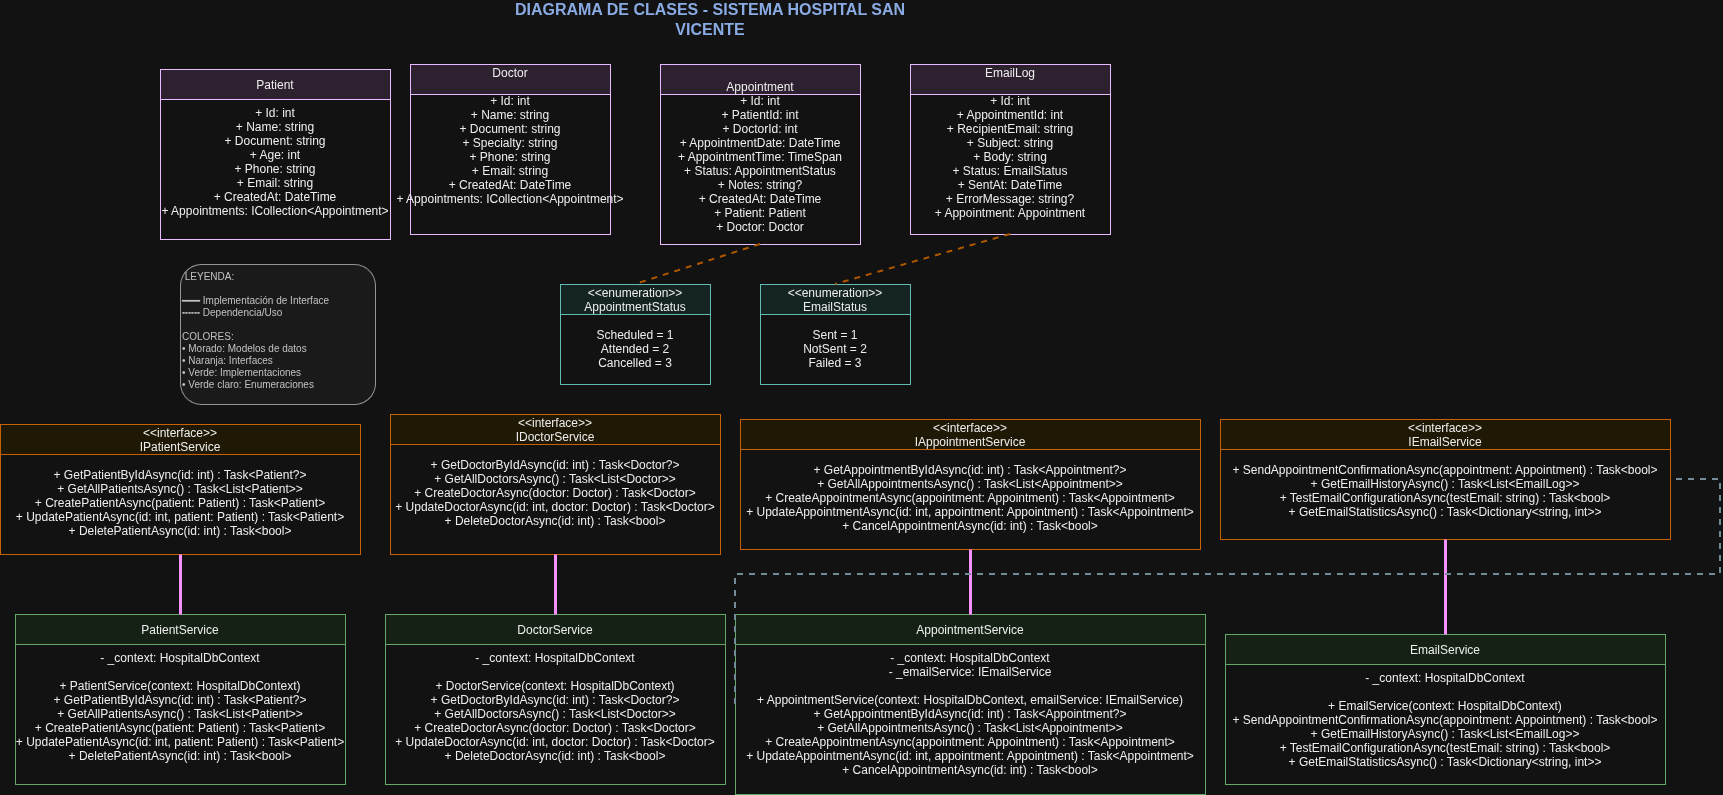

The diagram above was exported from draw.io. Its source (the exported page's mxGraphModel, read from the mxfile embedded in the PNG):
<mxGraphModel dx="2560" dy="793" grid="1" gridSize="10" guides="1" tooltips="1" connect="1" arrows="1" fold="1" page="1" pageScale="1" pageWidth="1200" pageHeight="800" math="0" shadow="0">
  <root>
    <mxCell id="0" />
    <mxCell id="1" parent="0" />
    <mxCell id="title" value="DIAGRAMA DE CLASES - SISTEMA HOSPITAL SAN VICENTE" style="text;html=1;strokeColor=none;fillColor=none;align=center;verticalAlign=middle;whiteSpace=wrap;rounded=0;fontSize=16;fontStyle=1;fontColor=#2F5597;" parent="1" vertex="1">
      <mxGeometry x="400" y="20" width="400" height="30" as="geometry" />
    </mxCell>
    <mxCell id="patient" value="&#10;&#10;&#10;&#10;&#10;&#10;&#10;&#10;&#10;Patient&#10;&#10;+ Id: int&#10;+ Name: string&#10;+ Document: string&#10;+ Age: int&#10;+ Phone: string&#10;+ Email: string&#10;+ CreatedAt: DateTime&#10;+ Appointments: ICollection&lt;Appointment&gt;" style="swimlane;fontStyle=0;childLayout=stackLayout;horizontal=1;startSize=30;horizontalStack=0;resizeParent=1;resizeParentMax=0;resizeLast=0;collapsible=1;marginBottom=0;fillColor=#F3E5F5;strokeColor=#4A148C;fontColor=#000000;" parent="1" vertex="1">
      <mxGeometry x="50" y="85" width="230" height="170" as="geometry" />
    </mxCell>
    <mxCell id="doctor" value="&#10;&#10;&#10;&#10;&#10;&#10;&#10;&#10;Doctor&#10;&#10;+ Id: int&#10;+ Name: string&#10;+ Document: string&#10;+ Specialty: string&#10;+ Phone: string&#10;+ Email: string&#10;+ CreatedAt: DateTime&#10;+ Appointments: ICollection&lt;Appointment&gt;" style="swimlane;fontStyle=0;childLayout=stackLayout;horizontal=1;startSize=30;horizontalStack=0;resizeParent=1;resizeParentMax=0;resizeLast=0;collapsible=1;marginBottom=0;fillColor=#F3E5F5;strokeColor=#4A148C;fontColor=#000000;" parent="1" vertex="1">
      <mxGeometry x="300" y="80" width="200" height="170" as="geometry" />
    </mxCell>
    <mxCell id="appointment" value="&#10;&#10;&#10;&#10;&#10;&#10;&#10;&#10;&#10;&#10;&#10;Appointment&#10;+ Id: int&#10;+ PatientId: int&#10;+ DoctorId: int&#10;+ AppointmentDate: DateTime&#10;+ AppointmentTime: TimeSpan&#10;+ Status: AppointmentStatus&#10;+ Notes: string?&#10;+ CreatedAt: DateTime&#10;+ Patient: Patient&#10;+ Doctor: Doctor" style="swimlane;fontStyle=0;childLayout=stackLayout;horizontal=1;startSize=30;horizontalStack=0;resizeParent=1;resizeParentMax=0;resizeLast=0;collapsible=1;marginBottom=0;fillColor=#F3E5F5;strokeColor=#4A148C;fontColor=#000000;" parent="1" vertex="1">
      <mxGeometry x="550" y="80" width="200" height="180" as="geometry" />
    </mxCell>
    <mxCell id="emailLog" value="&#10;&#10;&#10;&#10;&#10;&#10;&#10;&#10;&#10;EmailLog&#10;&#10;+ Id: int&#10;+ AppointmentId: int&#10;+ RecipientEmail: string&#10;+ Subject: string&#10;+ Body: string&#10;+ Status: EmailStatus&#10;+ SentAt: DateTime&#10;+ ErrorMessage: string?&#10;+ Appointment: Appointment" style="swimlane;fontStyle=0;childLayout=stackLayout;horizontal=1;startSize=30;horizontalStack=0;resizeParent=1;resizeParentMax=0;resizeLast=0;collapsible=1;marginBottom=0;fillColor=#F3E5F5;strokeColor=#4A148C;fontColor=#000000;" parent="1" vertex="1">
      <mxGeometry x="800" y="80" width="200" height="170" as="geometry" />
    </mxCell>
    <mxCell id="appointmentStatus" value="&#10;&#10;&#10;&#10;&lt;&lt;enumeration&gt;&gt;&#10;AppointmentStatus&#10;&#10;Scheduled = 1&#10;Attended = 2&#10;Cancelled = 3" style="swimlane;fontStyle=0;childLayout=stackLayout;horizontal=1;startSize=30;horizontalStack=0;resizeParent=1;resizeParentMax=0;resizeLast=0;collapsible=1;marginBottom=0;fillColor=#E0F2F1;strokeColor=#00695C;fontColor=#000000;" parent="1" vertex="1">
      <mxGeometry x="450" y="300" width="150" height="100" as="geometry" />
    </mxCell>
    <mxCell id="emailStatus" value="&#10;&#10;&#10;&#10;&lt;&lt;enumeration&gt;&gt;&#10;EmailStatus&#10;&#10;Sent = 1&#10;NotSent = 2&#10;Failed = 3" style="swimlane;fontStyle=0;childLayout=stackLayout;horizontal=1;startSize=30;horizontalStack=0;resizeParent=1;resizeParentMax=0;resizeLast=0;collapsible=1;marginBottom=0;fillColor=#E0F2F1;strokeColor=#00695C;fontColor=#000000;" parent="1" vertex="1">
      <mxGeometry x="650" y="300" width="150" height="100" as="geometry" />
    </mxCell>
    <mxCell id="iPatientService" value="&#10;&#10;&#10;&#10;&#10;&#10;&lt;&lt;interface&gt;&gt;&#10;IPatientService&#10;&#10;+ GetPatientByIdAsync(id: int) : Task&lt;Patient?&gt;&#10;+ GetAllPatientsAsync() : Task&lt;List&lt;Patient&gt;&gt;&#10;+ CreatePatientAsync(patient: Patient) : Task&lt;Patient&gt;&#10;+ UpdatePatientAsync(id: int, patient: Patient) : Task&lt;Patient&gt;&#10;+ DeletePatientAsync(id: int) : Task&lt;bool&gt;" style="swimlane;fontStyle=0;childLayout=stackLayout;horizontal=1;startSize=30;horizontalStack=0;resizeParent=1;resizeParentMax=0;resizeLast=0;collapsible=1;marginBottom=0;fillColor=#FFF8E1;strokeColor=#F57F17;fontColor=#000000;" parent="1" vertex="1">
      <mxGeometry x="-110" y="440" width="360" height="130" as="geometry" />
    </mxCell>
    <mxCell id="iDoctorService" value="&#10;&#10;&#10;&#10;&#10;&#10;&lt;&lt;interface&gt;&gt;&#10;IDoctorService&#10;&#10;+ GetDoctorByIdAsync(id: int) : Task&lt;Doctor?&gt;&#10;+ GetAllDoctorsAsync() : Task&lt;List&lt;Doctor&gt;&gt;&#10;+ CreateDoctorAsync(doctor: Doctor) : Task&lt;Doctor&gt;&#10;+ UpdateDoctorAsync(id: int, doctor: Doctor) : Task&lt;Doctor&gt;&#10;+ DeleteDoctorAsync(id: int) : Task&lt;bool&gt;" style="swimlane;fontStyle=0;childLayout=stackLayout;horizontal=1;startSize=30;horizontalStack=0;resizeParent=1;resizeParentMax=0;resizeLast=0;collapsible=1;marginBottom=0;fillColor=#FFF8E1;strokeColor=#F57F17;fontColor=#000000;" parent="1" vertex="1">
      <mxGeometry x="280" y="430" width="330" height="140" as="geometry" />
    </mxCell>
    <mxCell id="iAppointmentService" value="&#10;&#10;&#10;&#10;&#10;&#10;&lt;&lt;interface&gt;&gt;&#10;IAppointmentService&#10;&#10;+ GetAppointmentByIdAsync(id: int) : Task&lt;Appointment?&gt;&#10;+ GetAllAppointmentsAsync() : Task&lt;List&lt;Appointment&gt;&gt;&#10;+ CreateAppointmentAsync(appointment: Appointment) : Task&lt;Appointment&gt;&#10;+ UpdateAppointmentAsync(id: int, appointment: Appointment) : Task&lt;Appointment&gt;&#10;+ CancelAppointmentAsync(id: int) : Task&lt;bool&gt;" style="swimlane;fontStyle=0;childLayout=stackLayout;horizontal=1;startSize=30;horizontalStack=0;resizeParent=1;resizeParentMax=0;resizeLast=0;collapsible=1;marginBottom=0;fillColor=#FFF8E1;strokeColor=#F57F17;fontColor=#000000;" parent="1" vertex="1">
      <mxGeometry x="630" y="435" width="460" height="130" as="geometry" />
    </mxCell>
    <mxCell id="iEmailService" value="&#10;&#10;&#10;&#10;&#10;&lt;&lt;interface&gt;&gt;&#10;IEmailService&#10;&#10;+ SendAppointmentConfirmationAsync(appointment: Appointment) : Task&lt;bool&gt;&#10;+ GetEmailHistoryAsync() : Task&lt;List&lt;EmailLog&gt;&gt;&#10;+ TestEmailConfigurationAsync(testEmail: string) : Task&lt;bool&gt;&#10;+ GetEmailStatisticsAsync() : Task&lt;Dictionary&lt;string, int&gt;&gt;" style="swimlane;fontStyle=0;childLayout=stackLayout;horizontal=1;startSize=30;horizontalStack=0;resizeParent=1;resizeParentMax=0;resizeLast=0;collapsible=1;marginBottom=0;fillColor=#FFF8E1;strokeColor=#F57F17;fontColor=#000000;" parent="1" vertex="1">
      <mxGeometry x="1110" y="435" width="450" height="120" as="geometry" />
    </mxCell>
    <mxCell id="patientService" value="&#10;&#10;&#10;&#10;&#10;&#10;&#10;&#10;&#10;PatientService&#10;&#10;- _context: HospitalDbContext&#10;&#10;+ PatientService(context: HospitalDbContext)&#10;+ GetPatientByIdAsync(id: int) : Task&lt;Patient?&gt;&#10;+ GetAllPatientsAsync() : Task&lt;List&lt;Patient&gt;&gt;&#10;+ CreatePatientAsync(patient: Patient) : Task&lt;Patient&gt;&#10;+ UpdatePatientAsync(id: int, patient: Patient) : Task&lt;Patient&gt;&#10;+ DeletePatientAsync(id: int) : Task&lt;bool&gt;" style="swimlane;fontStyle=0;childLayout=stackLayout;horizontal=1;startSize=30;horizontalStack=0;resizeParent=1;resizeParentMax=0;resizeLast=0;collapsible=1;marginBottom=0;fillColor=#E8F5E8;strokeColor=#2E7D32;fontColor=#000000;" parent="1" vertex="1">
      <mxGeometry x="-95" y="630" width="330" height="170" as="geometry" />
    </mxCell>
    <mxCell id="doctorService" value="&#10;&#10;&#10;&#10;&#10;&#10;&#10;&#10;&#10;DoctorService&#10;&#10;- _context: HospitalDbContext&#10;&#10;+ DoctorService(context: HospitalDbContext)&#10;+ GetDoctorByIdAsync(id: int) : Task&lt;Doctor?&gt;&#10;+ GetAllDoctorsAsync() : Task&lt;List&lt;Doctor&gt;&gt;&#10;+ CreateDoctorAsync(doctor: Doctor) : Task&lt;Doctor&gt;&#10;+ UpdateDoctorAsync(id: int, doctor: Doctor) : Task&lt;Doctor&gt;&#10;+ DeleteDoctorAsync(id: int) : Task&lt;bool&gt;" style="swimlane;fontStyle=0;childLayout=stackLayout;horizontal=1;startSize=30;horizontalStack=0;resizeParent=1;resizeParentMax=0;resizeLast=0;collapsible=1;marginBottom=0;fillColor=#E8F5E8;strokeColor=#2E7D32;fontColor=#000000;" parent="1" vertex="1">
      <mxGeometry x="275" y="630" width="340" height="170" as="geometry" />
    </mxCell>
    <mxCell id="appointmentService" value="&#10;&#10;&#10;&#10;&#10;&#10;&#10;&#10;&#10;&#10;AppointmentService&#10;&#10;- _context: HospitalDbContext&#10;- _emailService: IEmailService&#10;&#10;+ AppointmentService(context: HospitalDbContext, emailService: IEmailService)&#10;+ GetAppointmentByIdAsync(id: int) : Task&lt;Appointment?&gt;&#10;+ GetAllAppointmentsAsync() : Task&lt;List&lt;Appointment&gt;&gt;&#10;+ CreateAppointmentAsync(appointment: Appointment) : Task&lt;Appointment&gt;&#10;+ UpdateAppointmentAsync(id: int, appointment: Appointment) : Task&lt;Appointment&gt;&#10;+ CancelAppointmentAsync(id: int) : Task&lt;bool&gt;" style="swimlane;fontStyle=0;childLayout=stackLayout;horizontal=1;startSize=30;horizontalStack=0;resizeParent=1;resizeParentMax=0;resizeLast=0;collapsible=1;marginBottom=0;fillColor=#E8F5E8;strokeColor=#2E7D32;fontColor=#000000;" parent="1" vertex="1">
      <mxGeometry x="625" y="630" width="470" height="180" as="geometry" />
    </mxCell>
    <mxCell id="emailService" value="&#10;&#10;&#10;&#10;&#10;&#10;&#10;&#10;EmailService&#10;&#10;- _context: HospitalDbContext&#10;&#10;+ EmailService(context: HospitalDbContext)&#10;+ SendAppointmentConfirmationAsync(appointment: Appointment) : Task&lt;bool&gt;&#10;+ GetEmailHistoryAsync() : Task&lt;List&lt;EmailLog&gt;&gt;&#10;+ TestEmailConfigurationAsync(testEmail: string) : Task&lt;bool&gt;&#10;+ GetEmailStatisticsAsync() : Task&lt;Dictionary&lt;string, int&gt;&gt;" style="swimlane;fontStyle=0;childLayout=stackLayout;horizontal=1;startSize=30;horizontalStack=0;resizeParent=1;resizeParentMax=0;resizeLast=0;collapsible=1;marginBottom=0;fillColor=#E8F5E8;strokeColor=#2E7D32;fontColor=#000000;" parent="1" vertex="1">
      <mxGeometry x="1115" y="650" width="440" height="150" as="geometry" />
    </mxCell>
    <mxCell id="rel1" value="" style="endArrow=none;html=1;rounded=0;exitX=0.5;exitY=1;exitDx=0;exitDy=0;entryX=0.5;entryY=0;entryDx=0;entryDy=0;strokeColor=#FF9800;strokeWidth=2;dashed=1;" parent="1" source="appointment" target="appointmentStatus" edge="1">
      <mxGeometry width="50" height="50" relative="1" as="geometry">
        <mxPoint x="650" y="260" as="sourcePoint" />
        <mxPoint x="125" y="300" as="targetPoint" />
      </mxGeometry>
    </mxCell>
    <mxCell id="rel2" value="" style="endArrow=none;html=1;rounded=0;exitX=0.5;exitY=1;exitDx=0;exitDy=0;entryX=0.5;entryY=0;entryDx=0;entryDy=0;strokeColor=#FF9800;strokeWidth=2;dashed=1;" parent="1" source="emailLog" target="emailStatus" edge="1">
      <mxGeometry width="50" height="50" relative="1" as="geometry">
        <mxPoint x="900" y="260" as="sourcePoint" />
        <mxPoint x="325" y="300" as="targetPoint" />
      </mxGeometry>
    </mxCell>
    <mxCell id="rel3" value="" style="endArrow=none;html=1;rounded=0;exitX=0.5;exitY=1;exitDx=0;exitDy=0;entryX=0.5;entryY=0;entryDx=0;entryDy=0;strokeColor=#9C27B0;strokeWidth=3;" parent="1" source="iPatientService" target="patientService" edge="1">
      <mxGeometry width="50" height="50" relative="1" as="geometry">
        <mxPoint x="150" y="570" as="sourcePoint" />
        <mxPoint x="150" y="600" as="targetPoint" />
      </mxGeometry>
    </mxCell>
    <mxCell id="rel4" value="" style="endArrow=none;html=1;rounded=0;exitX=0.5;exitY=1;exitDx=0;exitDy=0;entryX=0.5;entryY=0;entryDx=0;entryDy=0;strokeColor=#9C27B0;strokeWidth=3;" parent="1" source="iDoctorService" target="doctorService" edge="1">
      <mxGeometry width="50" height="50" relative="1" as="geometry">
        <mxPoint x="400" y="570" as="sourcePoint" />
        <mxPoint x="400" y="600" as="targetPoint" />
      </mxGeometry>
    </mxCell>
    <mxCell id="rel5" value="" style="endArrow=none;html=1;rounded=0;exitX=0.5;exitY=1;exitDx=0;exitDy=0;entryX=0.5;entryY=0;entryDx=0;entryDy=0;strokeColor=#9C27B0;strokeWidth=3;" parent="1" source="iAppointmentService" target="appointmentService" edge="1">
      <mxGeometry width="50" height="50" relative="1" as="geometry">
        <mxPoint x="650" y="570" as="sourcePoint" />
        <mxPoint x="650" y="600" as="targetPoint" />
      </mxGeometry>
    </mxCell>
    <mxCell id="rel6" value="" style="endArrow=none;html=1;rounded=0;exitX=0.5;exitY=1;exitDx=0;exitDy=0;entryX=0.5;entryY=0;entryDx=0;entryDy=0;strokeColor=#9C27B0;strokeWidth=3;" parent="1" source="iEmailService" target="emailService" edge="1">
      <mxGeometry width="50" height="50" relative="1" as="geometry">
        <mxPoint x="900" y="570" as="sourcePoint" />
        <mxPoint x="900" y="600" as="targetPoint" />
      </mxGeometry>
    </mxCell>
    <mxCell id="rel7" value="" style="endArrow=none;html=1;rounded=0;exitX=0;exitY=0.5;exitDx=0;exitDy=0;entryX=1;entryY=0.5;entryDx=0;entryDy=0;strokeColor=#607D8B;strokeWidth=2;dashed=1;" parent="1" source="appointmentService" target="iEmailService" edge="1">
      <mxGeometry width="50" height="50" relative="1" as="geometry">
        <mxPoint x="550" y="680" as="sourcePoint" />
        <mxPoint x="800" y="510" as="targetPoint" />
        <Array as="points">
          <mxPoint x="625" y="590" />
          <mxPoint x="1120" y="590" />
          <mxPoint x="1580" y="590" />
          <mxPoint x="1610" y="590" />
          <mxPoint x="1610" y="495" />
        </Array>
      </mxGeometry>
    </mxCell>
    <mxCell id="legend" value="&amp;nbsp;LEYENDA:&lt;br&gt;&lt;br&gt;━━━ Implementación de Interface&lt;br&gt;┅┅┅ Dependencia/Uso&lt;br&gt;&lt;br&gt;COLORES:&lt;br&gt;• Morado: Modelos de datos&lt;br&gt;• Naranja: Interfaces&lt;br&gt;• Verde: Implementaciones&lt;br&gt;• Verde claro: Enumeraciones" style="text;html=1;strokeColor=#666666;fillColor=#F5F5F5;align=left;verticalAlign=top;whiteSpace=wrap;rounded=1;fontSize=10;fontColor=#333333;" parent="1" vertex="1">
      <mxGeometry x="70" y="280" width="195" height="140" as="geometry" />
    </mxCell>
  </root>
</mxGraphModel>